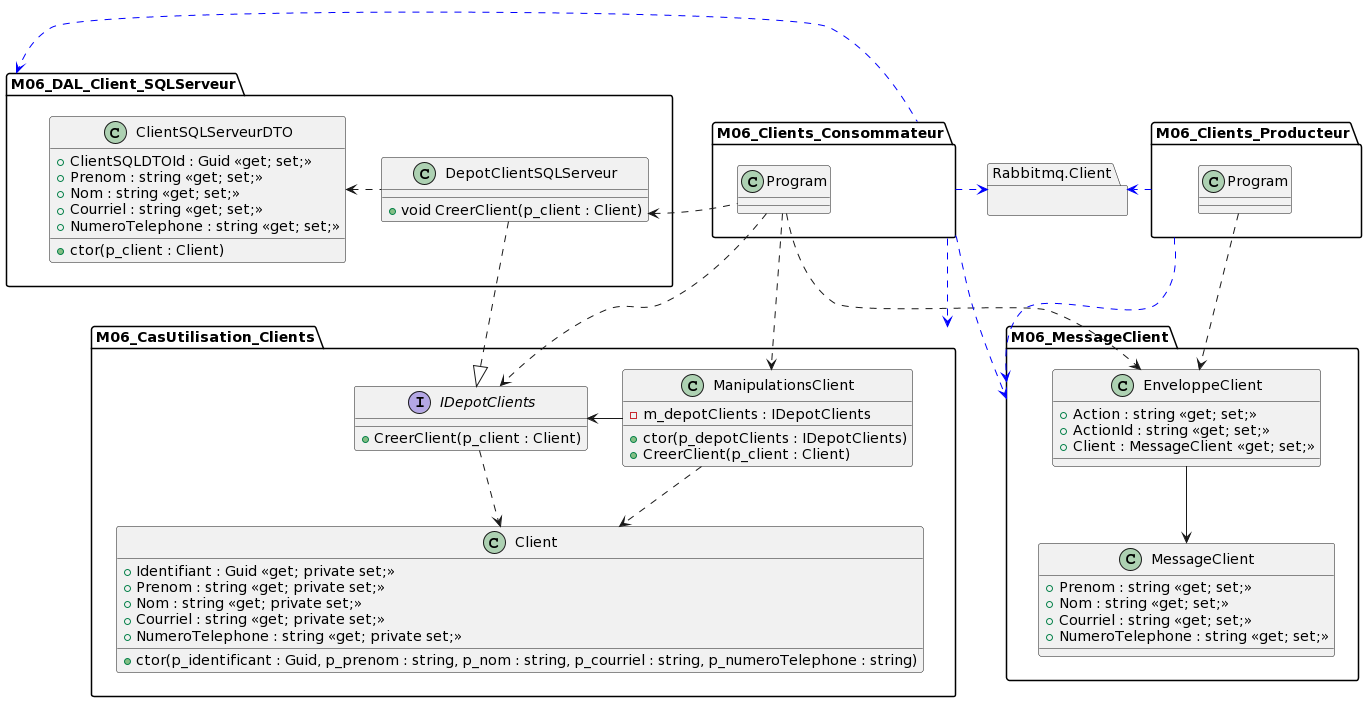

The diagram above was rendered by PlantUML. Its source (embedded in the PNG):
@startuml
set namespaceSeparator ::

package M06_CasUtilisation_Clients {
    class ManipulationsClient {
        - m_depotClients : IDepotClients
        + ctor(p_depotClients : IDepotClients)
        + CreerClient(p_client : Client)
    }

    interface IDepotClients {
        + CreerClient(p_client : Client)
    }

    class Client {
        + Identifiant : Guid <<get; private set;>>
        + Prenom : string <<get; private set;>>
        + Nom : string <<get; private set;>>
        + Courriel : string <<get; private set;>>
        + NumeroTelephone : string <<get; private set;>>
        + ctor(p_identificant : Guid, p_prenom : string, p_nom : string, p_courriel : string, p_numeroTelephone : string)
    }

    ManipulationsClient -> IDepotClients
    ManipulationsClient ..> Client
    IDepotClients ..> Client
}

package M06_DAL_Client_SQLServeur {
    class DepotClientSQLServeur {
        + void CreerClient(p_client : Client)
    }

    class ClientSQLServeurDTO {
        + ClientSQLDTOId : Guid <<get; set;>>
        + Prenom : string <<get; set;>>
        + Nom : string <<get; set;>>
        + Courriel : string <<get; set;>>
        + NumeroTelephone : string <<get; set;>>
        + ctor(p_client : Client)
    }

    DepotClientSQLServeur ..|> M06_CasUtilisation_Clients::IDepotClients
    DepotClientSQLServeur .l> ClientSQLServeurDTO
}

together {
    package M06_MessageClient {
        class MessageClient {
            + Prenom : string <<get; set;>>
            + Nom : string <<get; set;>>
            + Courriel : string <<get; set;>>
            + NumeroTelephone : string <<get; set;>>
        }

        class EnveloppeClient {
            + Action : string <<get; set;>>
            + ActionId : string <<get; set;>>
            + Client : MessageClient <<get; set;>>
        }

        EnveloppeClient --> MessageClient
    }

    package M06_Clients_Producteur {
        class Program

        Program ..> M06_MessageClient::EnveloppeClient
    }

    package Rabbitmq.Client {}
}

package M06_Clients_Consommateur {
    class Program

    Program ..> M06_MessageClient::EnveloppeClient
    Program ..> M06_CasUtilisation_Clients::ManipulationsClient
    Program ..> M06_CasUtilisation_Clients::IDepotClients
    Program .l> M06_DAL_Client_SQLServeur::DepotClientSQLServeur
}

M06_Clients_Producteur .[#blue]> Rabbitmq.Client
M06_Clients_Producteur .[#blue].> M06_MessageClient

M06_Clients_Consommateur .[#blue]> Rabbitmq.Client
M06_Clients_Consommateur .[#blue].> M06_CasUtilisation_Clients
M06_Clients_Consommateur .[#blue].> M06_MessageClient
M06_Clients_Consommateur .[#blue]l> M06_DAL_Client_SQLServeur
@enduml